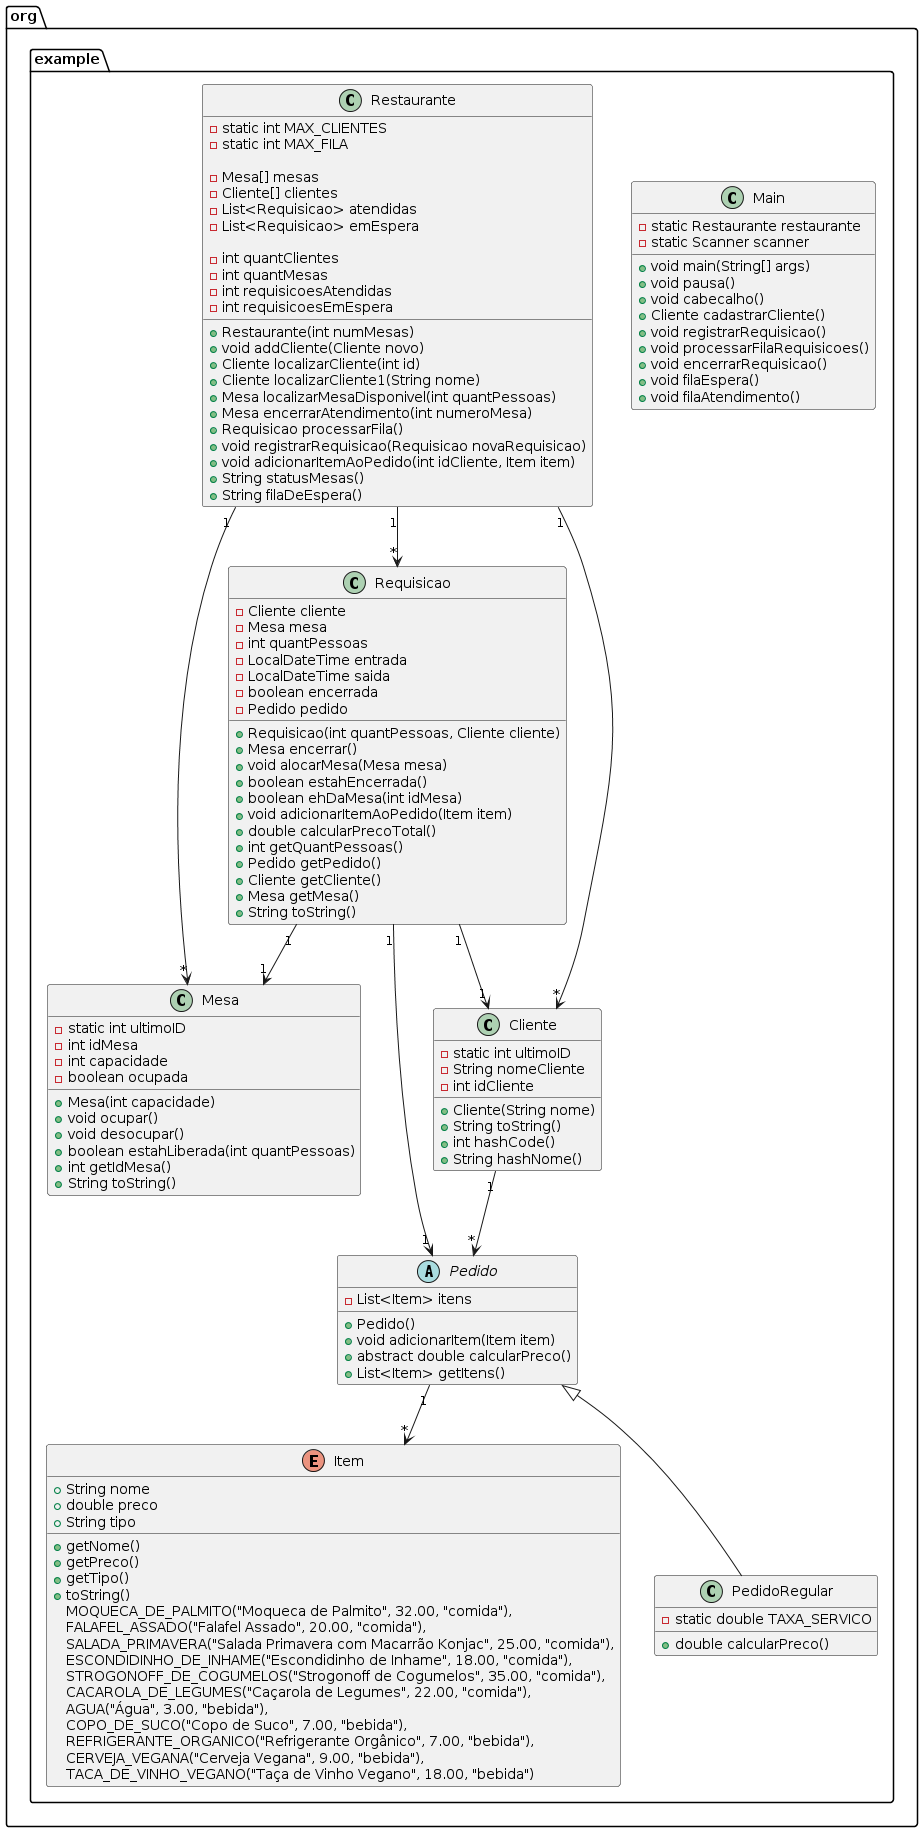

The diagram above was rendered by PlantUML. Its source (embedded in the PNG):
@startuml
package org.example {

  class Cliente {
    - static int ultimoID
    - String nomeCliente
    - int idCliente

    + Cliente(String nome)
    + String toString()
    + int hashCode()
    + String hashNome()
  }

  class Mesa {
    - static int ultimoID
    - int idMesa
    - int capacidade
    - boolean ocupada

    + Mesa(int capacidade)
    + void ocupar()
    + void desocupar()
    + boolean estahLiberada(int quantPessoas)
    + int getIdMesa()
    + String toString()
  }

  class Item {
    + String nome
    + double preco
    + String tipo

    + getNome()
    + getPreco()
    + getTipo()
    + toString()
  }

  enum Item {
    MOQUECA_DE_PALMITO("Moqueca de Palmito", 32.00, "comida"),
    FALAFEL_ASSADO("Falafel Assado", 20.00, "comida"),
    SALADA_PRIMAVERA("Salada Primavera com Macarrão Konjac", 25.00, "comida"),
    ESCONDIDINHO_DE_INHAME("Escondidinho de Inhame", 18.00, "comida"),
    STROGONOFF_DE_COGUMELOS("Strogonoff de Cogumelos", 35.00, "comida"),
    CACAROLA_DE_LEGUMES("Caçarola de Legumes", 22.00, "comida"),
    AGUA("Água", 3.00, "bebida"),
    COPO_DE_SUCO("Copo de Suco", 7.00, "bebida"),
    REFRIGERANTE_ORGANICO("Refrigerante Orgânico", 7.00, "bebida"),
    CERVEJA_VEGANA("Cerveja Vegana", 9.00, "bebida"),
    TACA_DE_VINHO_VEGANO("Taça de Vinho Vegano", 18.00, "bebida")
  }

  abstract class Pedido {
    - List<Item> itens

    + Pedido()
    + void adicionarItem(Item item)
    + abstract double calcularPreco()
    + List<Item> getItens()
  }

  class PedidoRegular extends Pedido {
    - static double TAXA_SERVICO

    + double calcularPreco()
  }

  class Requisicao {
    - Cliente cliente
    - Mesa mesa
    - int quantPessoas
    - LocalDateTime entrada
    - LocalDateTime saida
    - boolean encerrada
    - Pedido pedido

    + Requisicao(int quantPessoas, Cliente cliente)
    + Mesa encerrar()
    + void alocarMesa(Mesa mesa)
    + boolean estahEncerrada()
    + boolean ehDaMesa(int idMesa)
    + void adicionarItemAoPedido(Item item)
    + double calcularPrecoTotal()
    + int getQuantPessoas()
    + Pedido getPedido()
    + Cliente getCliente()
    + Mesa getMesa()
    + String toString()
  }

  class Restaurante {
    - static int MAX_CLIENTES
    - static int MAX_FILA

    - Mesa[] mesas
    - Cliente[] clientes
    - List<Requisicao> atendidas
    - List<Requisicao> emEspera

    - int quantClientes
    - int quantMesas
    - int requisicoesAtendidas
    - int requisicoesEmEspera

    + Restaurante(int numMesas)
    + void addCliente(Cliente novo)
    + Cliente localizarCliente(int id)
    + Cliente localizarCliente1(String nome)
    + Mesa localizarMesaDisponivel(int quantPessoas)
    + Mesa encerrarAtendimento(int numeroMesa)
    + Requisicao processarFila()
    + void registrarRequisicao(Requisicao novaRequisicao)
    + void adicionarItemAoPedido(int idCliente, Item item)
    + String statusMesas()
    + String filaDeEspera()
  }

  class Main {
    - static Restaurante restaurante
    - static Scanner scanner

    + void main(String[] args)
    + void pausa()
    + void cabecalho()
    + Cliente cadastrarCliente()
    + void registrarRequisicao()
    + void processarFilaRequisicoes()
    + void encerrarRequisicao()
    + void filaEspera()
    + void filaAtendimento()
  }

  Cliente "1" --> "*" Pedido
  Pedido "1" --> "*" Item
  Restaurante "1" --> "*" Cliente
  Restaurante "1" --> "*" Mesa
  Restaurante "1" --> "*" Requisicao
  Requisicao "1" --> "1" Cliente
  Requisicao "1" --> "1" Mesa
  Requisicao "1" --> "1" Pedido
}
@enduml